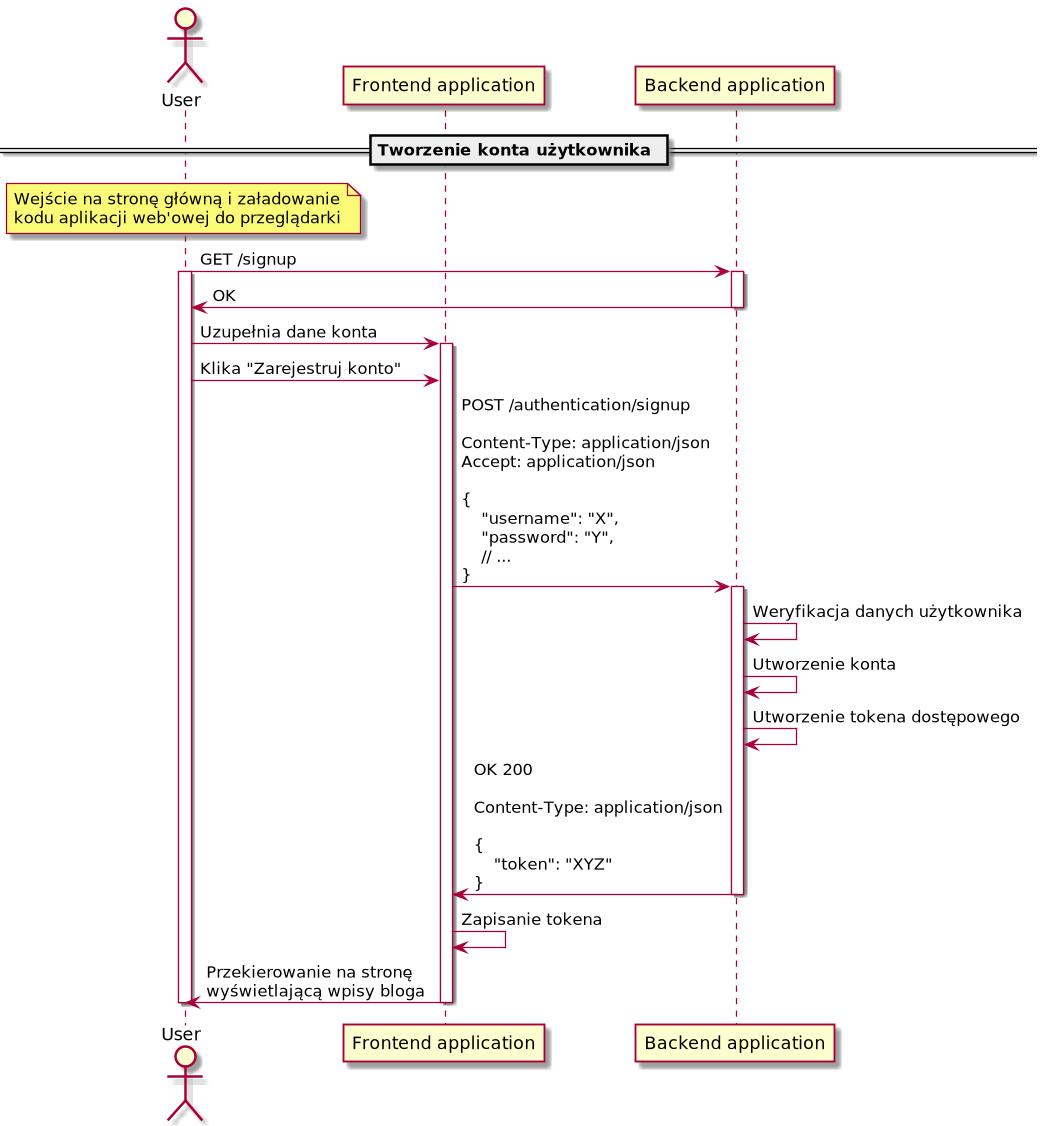

The diagram above was rendered by PlantUML. Its source (embedded in the PNG):
@startuml

' 1) Diagram komponentów
' 2) Diagram architektury
' 3) Diagram sekwencji zakładania konta użytkownika
' 4) Diagram sekwencji uwierzytelniania użytkownika
' 5) Diagram sekwencji autoryzacji (long live credentials => short live credentials & authorize)

actor "User" as user
participant "Frontend application" as frontendApp
participant "Backend application" as backendApp

== Tworzenie konta użytkownika ==
note over user
Wejście na stronę główną i załadowanie
kodu aplikacji web'owej do przeglądarki
end note
user -> backendApp : GET /signup
activate user
activate backendApp
backendApp -> user : OK
deactivate backendApp
user -> frontendApp : Uzupełnia dane konta
activate frontendApp
user -> frontendApp : Klika "Zarejestruj konto"
frontendApp -> backendApp : POST /authentication/signup\n\nContent-Type: application/json\nAccept: application/json\n\n{\n    "username": "X",\n    "password": "Y",\n    // ...\n}
activate backendApp
backendApp -> backendApp : Weryfikacja danych użytkownika
backendApp -> backendApp : Utworzenie konta
backendApp -> backendApp : Utworzenie tokena dostępowego
backendApp -> frontendApp : OK 200\n\nContent-Type: application/json\n\n{\n    "token": "XYZ"\n}
deactivate backendApp
frontendApp -> frontendApp : Zapisanie tokena
frontendApp -> user : Przekierowanie na stronę\nwyświetlającą wpisy bloga
deactivate frontendApp
deactivate user

@enduml